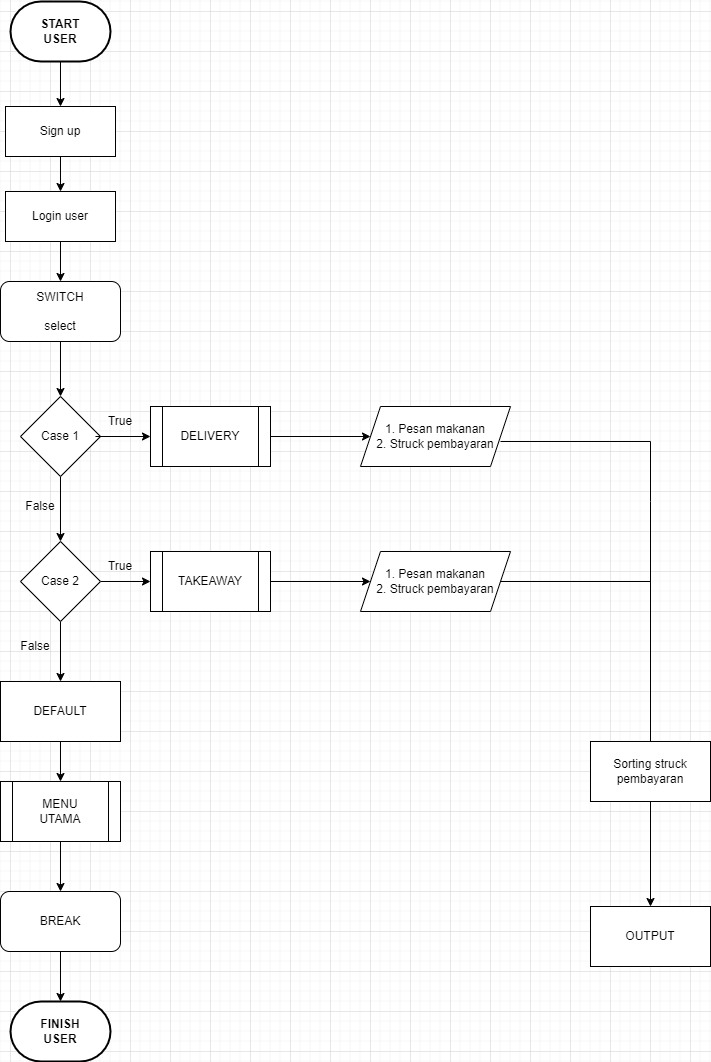

The diagram above was exported from draw.io. Its source (the exported page's mxGraphModel, read from the mxfile embedded in the PNG):
<mxGraphModel dx="1232" dy="496" grid="1" gridSize="10" guides="1" tooltips="1" connect="1" arrows="1" fold="1" page="1" pageScale="1" pageWidth="850" pageHeight="1100" math="0" shadow="0">
  <root>
    <mxCell id="0" />
    <mxCell id="1" parent="0" />
    <mxCell id="vJuzTCXLQ1aWC8ln2IXe-3" value="" style="edgeStyle=orthogonalEdgeStyle;rounded=0;orthogonalLoop=1;jettySize=auto;html=1;" parent="1" source="Hc_nxQB4KzMMs47CFxeG-1" target="vJuzTCXLQ1aWC8ln2IXe-1" edge="1">
      <mxGeometry relative="1" as="geometry" />
    </mxCell>
    <mxCell id="Hc_nxQB4KzMMs47CFxeG-1" value="" style="strokeWidth=2;html=1;shape=mxgraph.flowchart.terminator;whiteSpace=wrap;" parent="1" vertex="1">
      <mxGeometry x="120" y="70" width="100" height="60" as="geometry" />
    </mxCell>
    <mxCell id="WRgScCYIWg0n47qv3rWk-1" value="&lt;b&gt;START USER&lt;/b&gt;" style="text;strokeColor=none;align=center;fillColor=none;html=1;verticalAlign=middle;whiteSpace=wrap;rounded=0;" parent="1" vertex="1">
      <mxGeometry x="140" y="85" width="60" height="30" as="geometry" />
    </mxCell>
    <mxCell id="vJuzTCXLQ1aWC8ln2IXe-6" value="" style="edgeStyle=orthogonalEdgeStyle;rounded=0;orthogonalLoop=1;jettySize=auto;html=1;" parent="1" source="vJuzTCXLQ1aWC8ln2IXe-1" target="vJuzTCXLQ1aWC8ln2IXe-5" edge="1">
      <mxGeometry relative="1" as="geometry" />
    </mxCell>
    <mxCell id="vJuzTCXLQ1aWC8ln2IXe-1" value="" style="rounded=0;whiteSpace=wrap;html=1;" parent="1" vertex="1">
      <mxGeometry x="115" y="175" width="110" height="50" as="geometry" />
    </mxCell>
    <mxCell id="vJuzTCXLQ1aWC8ln2IXe-4" value="Sign up" style="text;html=1;strokeColor=none;fillColor=none;align=center;verticalAlign=middle;whiteSpace=wrap;rounded=0;" parent="1" vertex="1">
      <mxGeometry x="140" y="185" width="60" height="30" as="geometry" />
    </mxCell>
    <mxCell id="14p3blqP1kSXMVMgzO8W-3" value="" style="edgeStyle=orthogonalEdgeStyle;rounded=0;orthogonalLoop=1;jettySize=auto;html=1;" parent="1" source="vJuzTCXLQ1aWC8ln2IXe-5" target="14p3blqP1kSXMVMgzO8W-1" edge="1">
      <mxGeometry relative="1" as="geometry" />
    </mxCell>
    <mxCell id="vJuzTCXLQ1aWC8ln2IXe-5" value="" style="rounded=0;whiteSpace=wrap;html=1;" parent="1" vertex="1">
      <mxGeometry x="115" y="260" width="110" height="50" as="geometry" />
    </mxCell>
    <mxCell id="vJuzTCXLQ1aWC8ln2IXe-7" value="Login user" style="text;html=1;strokeColor=none;fillColor=none;align=center;verticalAlign=middle;whiteSpace=wrap;rounded=0;" parent="1" vertex="1">
      <mxGeometry x="140" y="270" width="60" height="30" as="geometry" />
    </mxCell>
    <mxCell id="F0HH6RpmvIHEk-JtiaQi-11" value="" style="edgeStyle=orthogonalEdgeStyle;rounded=0;orthogonalLoop=1;jettySize=auto;html=1;" parent="1" source="vJuzTCXLQ1aWC8ln2IXe-12" target="F0HH6RpmvIHEk-JtiaQi-9" edge="1">
      <mxGeometry relative="1" as="geometry" />
    </mxCell>
    <mxCell id="vJuzTCXLQ1aWC8ln2IXe-12" value="" style="rhombus;whiteSpace=wrap;html=1;" parent="1" vertex="1">
      <mxGeometry x="130" y="465" width="80" height="80" as="geometry" />
    </mxCell>
    <mxCell id="HblzOiyP3QVwYB6wKALe-4" value="" style="edgeStyle=orthogonalEdgeStyle;rounded=0;orthogonalLoop=1;jettySize=auto;html=1;" parent="1" source="vJuzTCXLQ1aWC8ln2IXe-14" target="HblzOiyP3QVwYB6wKALe-1" edge="1">
      <mxGeometry relative="1" as="geometry" />
    </mxCell>
    <mxCell id="vJuzTCXLQ1aWC8ln2IXe-14" value="Case 1" style="text;html=1;strokeColor=none;fillColor=none;align=center;verticalAlign=middle;whiteSpace=wrap;rounded=0;" parent="1" vertex="1">
      <mxGeometry x="135" y="490" width="70" height="30" as="geometry" />
    </mxCell>
    <mxCell id="14p3blqP1kSXMVMgzO8W-6" value="" style="edgeStyle=orthogonalEdgeStyle;rounded=0;orthogonalLoop=1;jettySize=auto;html=1;" parent="1" source="14p3blqP1kSXMVMgzO8W-1" target="vJuzTCXLQ1aWC8ln2IXe-12" edge="1">
      <mxGeometry relative="1" as="geometry" />
    </mxCell>
    <mxCell id="14p3blqP1kSXMVMgzO8W-1" value="" style="rounded=1;whiteSpace=wrap;html=1;" parent="1" vertex="1">
      <mxGeometry x="110" y="350" width="120" height="60" as="geometry" />
    </mxCell>
    <mxCell id="4qqjI11aCubcCpsHKVdD-1" value="SWITCH&lt;br&gt;&lt;br&gt;select" style="text;strokeColor=none;align=center;fillColor=none;html=1;verticalAlign=middle;whiteSpace=wrap;rounded=0;" parent="1" vertex="1">
      <mxGeometry x="110" y="355" width="120" height="50" as="geometry" />
    </mxCell>
    <mxCell id="F0HH6RpmvIHEk-JtiaQi-8" value="" style="edgeStyle=orthogonalEdgeStyle;rounded=0;orthogonalLoop=1;jettySize=auto;html=1;" parent="1" source="HblzOiyP3QVwYB6wKALe-1" target="F0HH6RpmvIHEk-JtiaQi-1" edge="1">
      <mxGeometry relative="1" as="geometry" />
    </mxCell>
    <mxCell id="HblzOiyP3QVwYB6wKALe-1" value="" style="shape=process;whiteSpace=wrap;html=1;backgroundOutline=1;" parent="1" vertex="1">
      <mxGeometry x="260" y="475" width="120" height="60" as="geometry" />
    </mxCell>
    <mxCell id="vJuzTCXLQ1aWC8ln2IXe-11" value="DELIVERY" style="text;html=1;strokeColor=none;fillColor=none;align=center;verticalAlign=middle;whiteSpace=wrap;rounded=0;" parent="1" vertex="1">
      <mxGeometry x="285" y="490" width="70" height="30" as="geometry" />
    </mxCell>
    <mxCell id="F0HH6RpmvIHEk-JtiaQi-1" value="" style="shape=parallelogram;perimeter=parallelogramPerimeter;whiteSpace=wrap;html=1;fixedSize=1;" parent="1" vertex="1">
      <mxGeometry x="470" y="475" width="150" height="60" as="geometry" />
    </mxCell>
    <mxCell id="F0HH6RpmvIHEk-JtiaQi-2" value="1. Pesan makanan&lt;br&gt;2. Struck pembayaran" style="text;html=1;strokeColor=none;fillColor=none;align=center;verticalAlign=middle;whiteSpace=wrap;rounded=0;" parent="1" vertex="1">
      <mxGeometry x="485" y="490" width="120" height="30" as="geometry" />
    </mxCell>
    <mxCell id="F0HH6RpmvIHEk-JtiaQi-13" value="" style="edgeStyle=orthogonalEdgeStyle;rounded=0;orthogonalLoop=1;jettySize=auto;html=1;" parent="1" source="F0HH6RpmvIHEk-JtiaQi-9" target="F0HH6RpmvIHEk-JtiaQi-12" edge="1">
      <mxGeometry relative="1" as="geometry" />
    </mxCell>
    <mxCell id="P3wVbbHzdN-KUW-k3OlT-2" value="" style="edgeStyle=orthogonalEdgeStyle;rounded=0;orthogonalLoop=1;jettySize=auto;html=1;" parent="1" source="F0HH6RpmvIHEk-JtiaQi-9" target="P3wVbbHzdN-KUW-k3OlT-1" edge="1">
      <mxGeometry relative="1" as="geometry" />
    </mxCell>
    <mxCell id="F0HH6RpmvIHEk-JtiaQi-9" value="" style="rhombus;whiteSpace=wrap;html=1;" parent="1" vertex="1">
      <mxGeometry x="130" y="610" width="80" height="80" as="geometry" />
    </mxCell>
    <mxCell id="F0HH6RpmvIHEk-JtiaQi-10" value="Case 2" style="text;html=1;strokeColor=none;fillColor=none;align=center;verticalAlign=middle;whiteSpace=wrap;rounded=0;" parent="1" vertex="1">
      <mxGeometry x="135" y="635" width="70" height="30" as="geometry" />
    </mxCell>
    <mxCell id="F0HH6RpmvIHEk-JtiaQi-16" value="" style="edgeStyle=orthogonalEdgeStyle;rounded=0;orthogonalLoop=1;jettySize=auto;html=1;" parent="1" source="F0HH6RpmvIHEk-JtiaQi-12" target="F0HH6RpmvIHEk-JtiaQi-15" edge="1">
      <mxGeometry relative="1" as="geometry" />
    </mxCell>
    <mxCell id="F0HH6RpmvIHEk-JtiaQi-12" value="" style="shape=process;whiteSpace=wrap;html=1;backgroundOutline=1;" parent="1" vertex="1">
      <mxGeometry x="260" y="620" width="120" height="60" as="geometry" />
    </mxCell>
    <mxCell id="F0HH6RpmvIHEk-JtiaQi-14" value="TAKEAWAY" style="text;html=1;strokeColor=none;fillColor=none;align=center;verticalAlign=middle;whiteSpace=wrap;rounded=0;" parent="1" vertex="1">
      <mxGeometry x="285" y="635" width="70" height="30" as="geometry" />
    </mxCell>
    <mxCell id="F0HH6RpmvIHEk-JtiaQi-15" value="" style="shape=parallelogram;perimeter=parallelogramPerimeter;whiteSpace=wrap;html=1;fixedSize=1;" parent="1" vertex="1">
      <mxGeometry x="470" y="620" width="150" height="60" as="geometry" />
    </mxCell>
    <mxCell id="F0HH6RpmvIHEk-JtiaQi-17" value="1. Pesan makanan&lt;br&gt;2. Struck pembayaran" style="text;html=1;strokeColor=none;fillColor=none;align=center;verticalAlign=middle;whiteSpace=wrap;rounded=0;" parent="1" vertex="1">
      <mxGeometry x="485" y="635" width="120" height="30" as="geometry" />
    </mxCell>
    <mxCell id="71d2uxk8vdHVL64qeZrT-1" value="" style="edgeStyle=orthogonalEdgeStyle;rounded=0;orthogonalLoop=1;jettySize=auto;html=1;" parent="1" source="6cs08X92y39ZpSanq2dU-1" target="NEJyMl8Dwo-WNCf52usc-1" edge="1">
      <mxGeometry relative="1" as="geometry" />
    </mxCell>
    <mxCell id="6cs08X92y39ZpSanq2dU-1" value="" style="shape=process;whiteSpace=wrap;html=1;backgroundOutline=1;" parent="1" vertex="1">
      <mxGeometry x="110" y="850" width="120" height="60" as="geometry" />
    </mxCell>
    <mxCell id="6cs08X92y39ZpSanq2dU-2" value="MENU UTAMA" style="text;html=1;strokeColor=none;fillColor=none;align=center;verticalAlign=middle;whiteSpace=wrap;rounded=0;" parent="1" vertex="1">
      <mxGeometry x="135" y="865" width="70" height="30" as="geometry" />
    </mxCell>
    <mxCell id="nBXvzs3dxWz4FLRlQWts-3" value="" style="edgeStyle=orthogonalEdgeStyle;rounded=0;orthogonalLoop=1;jettySize=auto;html=1;" parent="1" source="NEJyMl8Dwo-WNCf52usc-1" target="nBXvzs3dxWz4FLRlQWts-1" edge="1">
      <mxGeometry relative="1" as="geometry" />
    </mxCell>
    <mxCell id="NEJyMl8Dwo-WNCf52usc-1" value="" style="rounded=1;whiteSpace=wrap;html=1;" parent="1" vertex="1">
      <mxGeometry x="110" y="960" width="120" height="60" as="geometry" />
    </mxCell>
    <mxCell id="NEJyMl8Dwo-WNCf52usc-3" value="BREAK" style="text;html=1;strokeColor=none;fillColor=none;align=center;verticalAlign=middle;whiteSpace=wrap;rounded=0;" parent="1" vertex="1">
      <mxGeometry x="135" y="975" width="70" height="30" as="geometry" />
    </mxCell>
    <mxCell id="nBXvzs3dxWz4FLRlQWts-1" value="" style="strokeWidth=2;html=1;shape=mxgraph.flowchart.terminator;whiteSpace=wrap;" parent="1" vertex="1">
      <mxGeometry x="120" y="1070" width="100" height="60" as="geometry" />
    </mxCell>
    <mxCell id="nBXvzs3dxWz4FLRlQWts-2" value="&lt;b&gt;FINISH USER&lt;/b&gt;" style="text;strokeColor=none;align=center;fillColor=none;html=1;verticalAlign=middle;whiteSpace=wrap;rounded=0;" parent="1" vertex="1">
      <mxGeometry x="140" y="1085" width="60" height="30" as="geometry" />
    </mxCell>
    <mxCell id="d4HByjq0bfj5i-xvIOk4-3" value="" style="edgeStyle=orthogonalEdgeStyle;rounded=0;orthogonalLoop=1;jettySize=auto;html=1;" parent="1" source="099FaEYo5KRNFJZq4ICB-1" target="099FaEYo5KRNFJZq4ICB-10" edge="1">
      <mxGeometry relative="1" as="geometry" />
    </mxCell>
    <mxCell id="099FaEYo5KRNFJZq4ICB-1" value="" style="rounded=0;whiteSpace=wrap;html=1;" parent="1" vertex="1">
      <mxGeometry x="700" y="810" width="120" height="60" as="geometry" />
    </mxCell>
    <mxCell id="099FaEYo5KRNFJZq4ICB-4" value="Sorting struck pembayaran" style="text;html=1;strokeColor=none;fillColor=none;align=center;verticalAlign=middle;whiteSpace=wrap;rounded=0;" parent="1" vertex="1">
      <mxGeometry x="710" y="815" width="100" height="50" as="geometry" />
    </mxCell>
    <mxCell id="099FaEYo5KRNFJZq4ICB-6" value="" style="endArrow=none;html=1;rounded=0;" parent="1" edge="1">
      <mxGeometry width="50" height="50" relative="1" as="geometry">
        <mxPoint x="610" y="510" as="sourcePoint" />
        <mxPoint x="760" y="510" as="targetPoint" />
      </mxGeometry>
    </mxCell>
    <mxCell id="099FaEYo5KRNFJZq4ICB-10" value="" style="rounded=0;whiteSpace=wrap;html=1;" parent="1" vertex="1">
      <mxGeometry x="700" y="975" width="120" height="60" as="geometry" />
    </mxCell>
    <mxCell id="uaPk13GAci5OREroe9RJ-1" value="OUTPUT" style="text;strokeColor=none;align=center;fillColor=none;html=1;verticalAlign=middle;whiteSpace=wrap;rounded=0;" parent="1" vertex="1">
      <mxGeometry x="730" y="990" width="60" height="30" as="geometry" />
    </mxCell>
    <mxCell id="uaPk13GAci5OREroe9RJ-2" value="True" style="text;html=1;strokeColor=none;fillColor=none;align=center;verticalAlign=middle;whiteSpace=wrap;rounded=0;" parent="1" vertex="1">
      <mxGeometry x="200" y="475" width="60" height="30" as="geometry" />
    </mxCell>
    <mxCell id="uaPk13GAci5OREroe9RJ-3" value="False" style="text;html=1;strokeColor=none;fillColor=none;align=center;verticalAlign=middle;whiteSpace=wrap;rounded=0;" parent="1" vertex="1">
      <mxGeometry x="120" y="560" width="60" height="30" as="geometry" />
    </mxCell>
    <mxCell id="uaPk13GAci5OREroe9RJ-4" value="True" style="text;html=1;strokeColor=none;fillColor=none;align=center;verticalAlign=middle;whiteSpace=wrap;rounded=0;" parent="1" vertex="1">
      <mxGeometry x="200" y="620" width="60" height="30" as="geometry" />
    </mxCell>
    <mxCell id="SS6SzyWEyOt4MonT2dwr-1" value="False" style="text;html=1;strokeColor=none;fillColor=none;align=center;verticalAlign=middle;whiteSpace=wrap;rounded=0;" parent="1" vertex="1">
      <mxGeometry x="115" y="700" width="60" height="30" as="geometry" />
    </mxCell>
    <mxCell id="P3wVbbHzdN-KUW-k3OlT-3" value="" style="edgeStyle=orthogonalEdgeStyle;rounded=0;orthogonalLoop=1;jettySize=auto;html=1;" parent="1" source="P3wVbbHzdN-KUW-k3OlT-1" target="6cs08X92y39ZpSanq2dU-1" edge="1">
      <mxGeometry relative="1" as="geometry" />
    </mxCell>
    <mxCell id="P3wVbbHzdN-KUW-k3OlT-1" value="" style="rounded=0;whiteSpace=wrap;html=1;" parent="1" vertex="1">
      <mxGeometry x="110" y="750" width="120" height="60" as="geometry" />
    </mxCell>
    <mxCell id="F0HH6RpmvIHEk-JtiaQi-20" value="DEFAULT" style="text;html=1;strokeColor=none;fillColor=none;align=center;verticalAlign=middle;whiteSpace=wrap;rounded=0;" parent="1" vertex="1">
      <mxGeometry x="135" y="765" width="70" height="30" as="geometry" />
    </mxCell>
    <mxCell id="d4HByjq0bfj5i-xvIOk4-1" value="" style="endArrow=none;html=1;rounded=0;entryX=0.5;entryY=0;entryDx=0;entryDy=0;" parent="1" target="099FaEYo5KRNFJZq4ICB-1" edge="1">
      <mxGeometry width="50" height="50" relative="1" as="geometry">
        <mxPoint x="760" y="510" as="sourcePoint" />
        <mxPoint x="760" y="780" as="targetPoint" />
        <Array as="points">
          <mxPoint x="760" y="570" />
        </Array>
      </mxGeometry>
    </mxCell>
    <mxCell id="d4HByjq0bfj5i-xvIOk4-2" value="" style="endArrow=none;html=1;rounded=0;exitX=1;exitY=0.5;exitDx=0;exitDy=0;" parent="1" source="F0HH6RpmvIHEk-JtiaQi-15" edge="1">
      <mxGeometry width="50" height="50" relative="1" as="geometry">
        <mxPoint x="710" y="550" as="sourcePoint" />
        <mxPoint x="760" y="650" as="targetPoint" />
      </mxGeometry>
    </mxCell>
  </root>
</mxGraphModel>